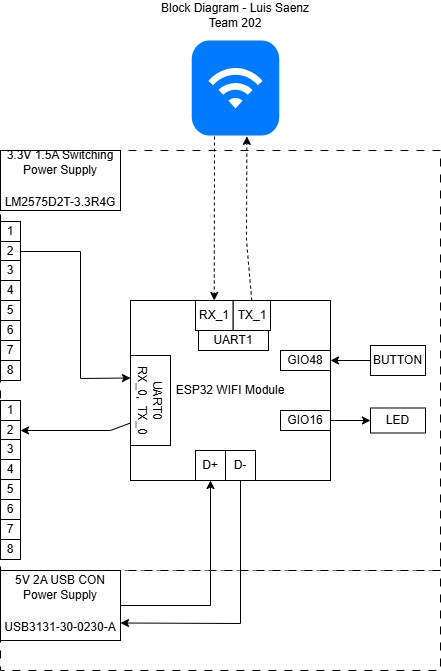

The diagram above was exported from draw.io. Its source (the exported page's mxGraphModel, read from the mxfile embedded in the PNG):
<mxGraphModel dx="758" dy="533" grid="1" gridSize="10" guides="1" tooltips="1" connect="1" arrows="1" fold="1" page="1" pageScale="1" pageWidth="850" pageHeight="1100" math="0" shadow="0">
  <root>
    <mxCell id="0" />
    <mxCell id="1" parent="0" />
    <mxCell id="MaLDBD3aW8iW4zsJAdQJ-1" value="" style="rounded=0;whiteSpace=wrap;html=1;dashed=1;dashPattern=8 8;" parent="1" vertex="1">
      <mxGeometry x="170" y="180" width="440" height="420" as="geometry" />
    </mxCell>
    <mxCell id="MaLDBD3aW8iW4zsJAdQJ-2" value="3.3V 1.5A Switching Power Supply&lt;div&gt;&lt;table style=&quot;border-collapse:&lt;br/&gt; collapse;width:91pt&quot; width=&quot;121&quot; cellspacing=&quot;0&quot; cellpadding=&quot;0&quot; border=&quot;0&quot;&gt;&lt;tbody&gt;&lt;tr style=&quot;mso-height-source:userset;height:15.75pt&quot; height=&quot;21&quot;&gt;&lt;br/&gt;  &lt;td style=&quot;height:15.75pt;width:91pt&quot; width=&quot;121&quot; class=&quot;xl65&quot; height=&quot;21&quot;&gt;LM2575D2T-3.3R4G&lt;/td&gt;&lt;/tr&gt;&lt;/tbody&gt;&lt;/table&gt;&lt;/div&gt;" style="rounded=0;whiteSpace=wrap;html=1;" parent="1" vertex="1">
      <mxGeometry x="170" y="180" width="120" height="60" as="geometry" />
    </mxCell>
    <mxCell id="MaLDBD3aW8iW4zsJAdQJ-3" value="ESP32 WIFI Module" style="rounded=0;whiteSpace=wrap;html=1;" parent="1" vertex="1">
      <mxGeometry x="300" y="330" width="200" height="180" as="geometry" />
    </mxCell>
    <mxCell id="MaLDBD3aW8iW4zsJAdQJ-6" value="UART0&lt;div&gt;RX_0,&amp;nbsp; TX_0&lt;/div&gt;" style="rounded=0;whiteSpace=wrap;html=1;rotation=90;" parent="1" vertex="1">
      <mxGeometry x="275" y="410" width="90" height="40" as="geometry" />
    </mxCell>
    <mxCell id="MaLDBD3aW8iW4zsJAdQJ-9" value="" style="html=1;strokeWidth=1;shadow=0;dashed=0;shape=mxgraph.ios7.misc.wifi;fillColor=#007AFF;strokeColor=none;buttonText=;strokeColor2=#222222;fontColor=#222222;fontSize=8;verticalLabelPosition=bottom;verticalAlign=top;align=center;sketch=0;" parent="1" vertex="1">
      <mxGeometry x="361.25" y="70" width="87.5" height="95" as="geometry" />
    </mxCell>
    <mxCell id="CNb1dlwq6TaX5ajk-Nrt-1" value="Block Diagram - Luis Saenz&lt;br&gt;Team 202" style="text;html=1;align=center;verticalAlign=middle;whiteSpace=wrap;rounded=0;" parent="1" vertex="1">
      <mxGeometry x="315" y="30" width="180" height="30" as="geometry" />
    </mxCell>
    <mxCell id="RrxRfhvFFG74yl4wkVBm-2" value="" style="rounded=0;whiteSpace=wrap;html=1;dashed=1;dashPattern=8 8;" vertex="1" parent="1">
      <mxGeometry x="170" y="600" width="440" height="100" as="geometry" />
    </mxCell>
    <mxCell id="RrxRfhvFFG74yl4wkVBm-3" value="5V 2A USB CON&lt;div&gt;Power Supply&lt;/div&gt;&lt;div&gt;&lt;table style=&quot;border-collapse:&lt;br/&gt; collapse;width:91pt&quot; width=&quot;121&quot; cellspacing=&quot;0&quot; cellpadding=&quot;0&quot; border=&quot;0&quot;&gt;&lt;tbody&gt;&lt;tr style=&quot;mso-height-source:userset;height:15.75pt&quot; height=&quot;21&quot;&gt;&lt;br/&gt;  &lt;td style=&quot;height:15.75pt;width:91pt&quot; width=&quot;121&quot; class=&quot;xl65&quot; height=&quot;21&quot;&gt;USB3131-30-0230-A&lt;/td&gt;&lt;/tr&gt;&lt;/tbody&gt;&lt;/table&gt;&lt;/div&gt;" style="rounded=0;whiteSpace=wrap;html=1;" vertex="1" parent="1">
      <mxGeometry x="170" y="600" width="120" height="70" as="geometry" />
    </mxCell>
    <mxCell id="RrxRfhvFFG74yl4wkVBm-4" value="UART1" style="rounded=0;whiteSpace=wrap;html=1;" vertex="1" parent="1">
      <mxGeometry x="368" y="360" width="70" height="20" as="geometry" />
    </mxCell>
    <mxCell id="RrxRfhvFFG74yl4wkVBm-5" value="&lt;div&gt;TX_1&lt;/div&gt;" style="rounded=0;whiteSpace=wrap;html=1;" vertex="1" parent="1">
      <mxGeometry x="402.5" y="330" width="37.5" height="30" as="geometry" />
    </mxCell>
    <mxCell id="RrxRfhvFFG74yl4wkVBm-7" value="&lt;div&gt;R&lt;span style=&quot;background-color: transparent; color: light-dark(rgb(0, 0, 0), rgb(255, 255, 255));&quot;&gt;X_1&lt;/span&gt;&lt;/div&gt;" style="rounded=0;whiteSpace=wrap;html=1;" vertex="1" parent="1">
      <mxGeometry x="365" y="330" width="37.5" height="30" as="geometry" />
    </mxCell>
    <mxCell id="RrxRfhvFFG74yl4wkVBm-9" value="D+" style="rounded=0;whiteSpace=wrap;html=1;" vertex="1" parent="1">
      <mxGeometry x="365" y="480" width="30" height="30" as="geometry" />
    </mxCell>
    <mxCell id="RrxRfhvFFG74yl4wkVBm-10" value="D-" style="rounded=0;whiteSpace=wrap;html=1;" vertex="1" parent="1">
      <mxGeometry x="395" y="480" width="30" height="30" as="geometry" />
    </mxCell>
    <mxCell id="RrxRfhvFFG74yl4wkVBm-12" value="GIO48" style="rounded=0;whiteSpace=wrap;html=1;" vertex="1" parent="1">
      <mxGeometry x="450" y="380" width="50" height="20" as="geometry" />
    </mxCell>
    <mxCell id="RrxRfhvFFG74yl4wkVBm-13" value="GIO16" style="rounded=0;whiteSpace=wrap;html=1;" vertex="1" parent="1">
      <mxGeometry x="450" y="440" width="50" height="20" as="geometry" />
    </mxCell>
    <mxCell id="RrxRfhvFFG74yl4wkVBm-14" value="BUTTON" style="rounded=0;whiteSpace=wrap;html=1;rotation=0;" vertex="1" parent="1">
      <mxGeometry x="540" y="375" width="55" height="30" as="geometry" />
    </mxCell>
    <mxCell id="RrxRfhvFFG74yl4wkVBm-15" value="LED" style="rounded=0;whiteSpace=wrap;html=1;rotation=0;" vertex="1" parent="1">
      <mxGeometry x="540" y="437.5" width="55" height="25" as="geometry" />
    </mxCell>
    <mxCell id="RrxRfhvFFG74yl4wkVBm-17" value="" style="endArrow=classic;html=1;rounded=0;entryX=0;entryY=0.5;entryDx=0;entryDy=0;exitX=1;exitY=0.5;exitDx=0;exitDy=0;" edge="1" parent="1" source="RrxRfhvFFG74yl4wkVBm-13" target="RrxRfhvFFG74yl4wkVBm-15">
      <mxGeometry width="50" height="50" relative="1" as="geometry">
        <mxPoint x="470" y="550" as="sourcePoint" />
        <mxPoint x="520" y="500" as="targetPoint" />
      </mxGeometry>
    </mxCell>
    <mxCell id="RrxRfhvFFG74yl4wkVBm-18" value="" style="endArrow=classic;html=1;rounded=0;exitX=0;exitY=0.5;exitDx=0;exitDy=0;entryX=1;entryY=0.5;entryDx=0;entryDy=0;" edge="1" parent="1" source="RrxRfhvFFG74yl4wkVBm-14" target="RrxRfhvFFG74yl4wkVBm-12">
      <mxGeometry width="50" height="50" relative="1" as="geometry">
        <mxPoint x="480" y="290" as="sourcePoint" />
        <mxPoint x="530" y="240" as="targetPoint" />
      </mxGeometry>
    </mxCell>
    <mxCell id="RrxRfhvFFG74yl4wkVBm-29" value="" style="group" vertex="1" connectable="0" parent="1">
      <mxGeometry x="170" y="251" width="20" height="159" as="geometry" />
    </mxCell>
    <mxCell id="RrxRfhvFFG74yl4wkVBm-19" value="1" style="rounded=0;whiteSpace=wrap;html=1;" vertex="1" parent="RrxRfhvFFG74yl4wkVBm-29">
      <mxGeometry width="20" height="20" as="geometry" />
    </mxCell>
    <mxCell id="RrxRfhvFFG74yl4wkVBm-20" value="2" style="rounded=0;whiteSpace=wrap;html=1;" vertex="1" parent="RrxRfhvFFG74yl4wkVBm-29">
      <mxGeometry y="20" width="20" height="20" as="geometry" />
    </mxCell>
    <mxCell id="RrxRfhvFFG74yl4wkVBm-21" value="3" style="rounded=0;whiteSpace=wrap;html=1;" vertex="1" parent="RrxRfhvFFG74yl4wkVBm-29">
      <mxGeometry y="39" width="20" height="20" as="geometry" />
    </mxCell>
    <mxCell id="RrxRfhvFFG74yl4wkVBm-22" value="4" style="rounded=0;whiteSpace=wrap;html=1;" vertex="1" parent="RrxRfhvFFG74yl4wkVBm-29">
      <mxGeometry y="59" width="20" height="20" as="geometry" />
    </mxCell>
    <mxCell id="RrxRfhvFFG74yl4wkVBm-23" value="5" style="rounded=0;whiteSpace=wrap;html=1;" vertex="1" parent="RrxRfhvFFG74yl4wkVBm-29">
      <mxGeometry y="79" width="20" height="20" as="geometry" />
    </mxCell>
    <mxCell id="RrxRfhvFFG74yl4wkVBm-24" value="6" style="rounded=0;whiteSpace=wrap;html=1;" vertex="1" parent="RrxRfhvFFG74yl4wkVBm-29">
      <mxGeometry y="99" width="20" height="20" as="geometry" />
    </mxCell>
    <mxCell id="RrxRfhvFFG74yl4wkVBm-25" value="7" style="rounded=0;whiteSpace=wrap;html=1;" vertex="1" parent="RrxRfhvFFG74yl4wkVBm-29">
      <mxGeometry y="119" width="20" height="20" as="geometry" />
    </mxCell>
    <mxCell id="RrxRfhvFFG74yl4wkVBm-26" value="8" style="rounded=0;whiteSpace=wrap;html=1;" vertex="1" parent="RrxRfhvFFG74yl4wkVBm-29">
      <mxGeometry y="139" width="20" height="20" as="geometry" />
    </mxCell>
    <mxCell id="RrxRfhvFFG74yl4wkVBm-30" value="" style="group" vertex="1" connectable="0" parent="1">
      <mxGeometry x="170" y="430" width="20" height="159" as="geometry" />
    </mxCell>
    <mxCell id="RrxRfhvFFG74yl4wkVBm-31" value="1" style="rounded=0;whiteSpace=wrap;html=1;" vertex="1" parent="RrxRfhvFFG74yl4wkVBm-30">
      <mxGeometry width="20" height="20" as="geometry" />
    </mxCell>
    <mxCell id="RrxRfhvFFG74yl4wkVBm-32" value="2" style="rounded=0;whiteSpace=wrap;html=1;" vertex="1" parent="RrxRfhvFFG74yl4wkVBm-30">
      <mxGeometry y="20" width="20" height="20" as="geometry" />
    </mxCell>
    <mxCell id="RrxRfhvFFG74yl4wkVBm-33" value="3" style="rounded=0;whiteSpace=wrap;html=1;" vertex="1" parent="RrxRfhvFFG74yl4wkVBm-30">
      <mxGeometry y="39" width="20" height="20" as="geometry" />
    </mxCell>
    <mxCell id="RrxRfhvFFG74yl4wkVBm-34" value="4" style="rounded=0;whiteSpace=wrap;html=1;" vertex="1" parent="RrxRfhvFFG74yl4wkVBm-30">
      <mxGeometry y="59" width="20" height="20" as="geometry" />
    </mxCell>
    <mxCell id="RrxRfhvFFG74yl4wkVBm-35" value="5" style="rounded=0;whiteSpace=wrap;html=1;" vertex="1" parent="RrxRfhvFFG74yl4wkVBm-30">
      <mxGeometry y="79" width="20" height="20" as="geometry" />
    </mxCell>
    <mxCell id="RrxRfhvFFG74yl4wkVBm-36" value="6" style="rounded=0;whiteSpace=wrap;html=1;" vertex="1" parent="RrxRfhvFFG74yl4wkVBm-30">
      <mxGeometry y="99" width="20" height="20" as="geometry" />
    </mxCell>
    <mxCell id="RrxRfhvFFG74yl4wkVBm-37" value="7" style="rounded=0;whiteSpace=wrap;html=1;" vertex="1" parent="RrxRfhvFFG74yl4wkVBm-30">
      <mxGeometry y="119" width="20" height="20" as="geometry" />
    </mxCell>
    <mxCell id="RrxRfhvFFG74yl4wkVBm-38" value="8" style="rounded=0;whiteSpace=wrap;html=1;" vertex="1" parent="RrxRfhvFFG74yl4wkVBm-30">
      <mxGeometry y="139" width="20" height="20" as="geometry" />
    </mxCell>
    <mxCell id="RrxRfhvFFG74yl4wkVBm-39" value="" style="endArrow=classic;html=1;rounded=0;exitX=1;exitY=0.5;exitDx=0;exitDy=0;" edge="1" parent="1" source="RrxRfhvFFG74yl4wkVBm-3">
      <mxGeometry width="50" height="50" relative="1" as="geometry">
        <mxPoint x="330" y="560" as="sourcePoint" />
        <mxPoint x="380" y="510" as="targetPoint" />
        <Array as="points">
          <mxPoint x="380" y="635" />
        </Array>
      </mxGeometry>
    </mxCell>
    <mxCell id="RrxRfhvFFG74yl4wkVBm-40" value="" style="endArrow=classic;html=1;rounded=0;entryX=1;entryY=0.75;entryDx=0;entryDy=0;exitX=0.5;exitY=1;exitDx=0;exitDy=0;" edge="1" parent="1" source="RrxRfhvFFG74yl4wkVBm-10" target="RrxRfhvFFG74yl4wkVBm-3">
      <mxGeometry width="50" height="50" relative="1" as="geometry">
        <mxPoint x="361.25" y="560" as="sourcePoint" />
        <mxPoint x="411.25" y="510" as="targetPoint" />
        <Array as="points">
          <mxPoint x="410" y="653" />
        </Array>
      </mxGeometry>
    </mxCell>
    <mxCell id="RrxRfhvFFG74yl4wkVBm-42" value="" style="endArrow=classic;html=1;rounded=0;entryX=1;entryY=0.5;entryDx=0;entryDy=0;exitX=0.75;exitY=1;exitDx=0;exitDy=0;" edge="1" parent="1" source="MaLDBD3aW8iW4zsJAdQJ-6" target="RrxRfhvFFG74yl4wkVBm-32">
      <mxGeometry width="50" height="50" relative="1" as="geometry">
        <mxPoint x="300" y="380" as="sourcePoint" />
        <mxPoint x="350" y="330" as="targetPoint" />
        <Array as="points">
          <mxPoint x="280" y="460" />
        </Array>
      </mxGeometry>
    </mxCell>
    <mxCell id="RrxRfhvFFG74yl4wkVBm-43" value="" style="endArrow=classic;html=1;rounded=0;exitX=1;exitY=0.5;exitDx=0;exitDy=0;entryX=0.25;entryY=1;entryDx=0;entryDy=0;" edge="1" parent="1" source="RrxRfhvFFG74yl4wkVBm-20" target="MaLDBD3aW8iW4zsJAdQJ-6">
      <mxGeometry width="50" height="50" relative="1" as="geometry">
        <mxPoint x="300" y="380" as="sourcePoint" />
        <mxPoint x="350" y="330" as="targetPoint" />
        <Array as="points">
          <mxPoint x="250" y="281" />
          <mxPoint x="250" y="408" />
        </Array>
      </mxGeometry>
    </mxCell>
    <mxCell id="RrxRfhvFFG74yl4wkVBm-44" value="" style="endArrow=classic;html=1;rounded=0;entryX=0.5;entryY=0;entryDx=0;entryDy=0;dashed=1;" edge="1" parent="1" target="RrxRfhvFFG74yl4wkVBm-7">
      <mxGeometry width="50" height="50" relative="1" as="geometry">
        <mxPoint x="384" y="166" as="sourcePoint" />
        <mxPoint x="405" y="240" as="targetPoint" />
      </mxGeometry>
    </mxCell>
    <mxCell id="RrxRfhvFFG74yl4wkVBm-45" value="" style="endArrow=classic;html=1;rounded=0;entryX=0.63;entryY=1.009;entryDx=0;entryDy=0;entryPerimeter=0;exitX=0.5;exitY=0;exitDx=0;exitDy=0;dashed=1;" edge="1" parent="1" source="RrxRfhvFFG74yl4wkVBm-5" target="MaLDBD3aW8iW4zsJAdQJ-9">
      <mxGeometry width="50" height="50" relative="1" as="geometry">
        <mxPoint x="395" y="260" as="sourcePoint" />
        <mxPoint x="445" y="210" as="targetPoint" />
        <Array as="points">
          <mxPoint x="416" y="270" />
        </Array>
      </mxGeometry>
    </mxCell>
  </root>
</mxGraphModel>